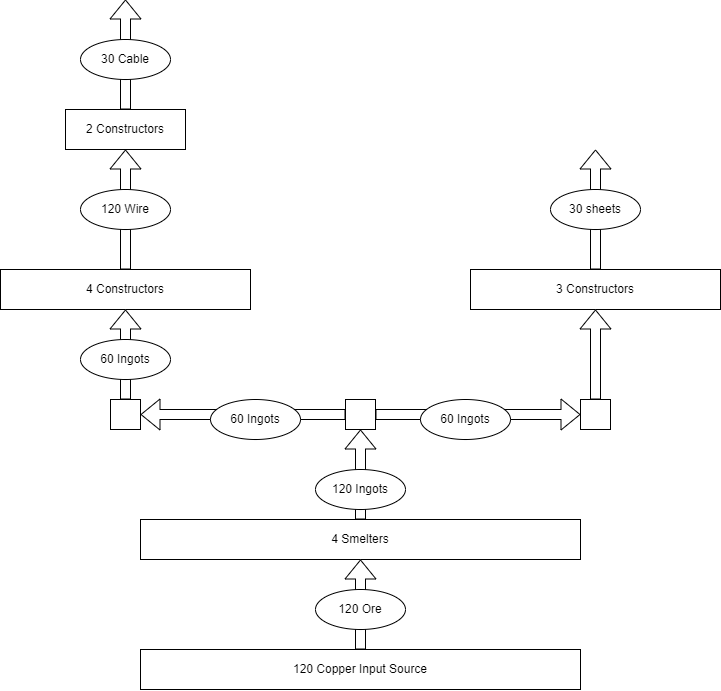

The diagram above was exported from draw.io. Its source (the exported page's mxGraphModel, read from the mxfile embedded in the PNG):
<mxGraphModel dx="1178" dy="641" grid="1" gridSize="10" guides="1" tooltips="1" connect="1" arrows="1" fold="1" page="1" pageScale="1" pageWidth="850" pageHeight="1100" math="0" shadow="0">
  <root>
    <mxCell id="0" />
    <mxCell id="1" parent="0" />
    <mxCell id="2FDDRQ4umJMx6j3vikT8-1" value="120 Copper Input Source" style="rounded=0;whiteSpace=wrap;html=1;" vertex="1" parent="1">
      <mxGeometry x="160" y="780" width="440" height="40" as="geometry" />
    </mxCell>
    <mxCell id="2FDDRQ4umJMx6j3vikT8-2" value="4 Smelters" style="rounded=0;whiteSpace=wrap;html=1;" vertex="1" parent="1">
      <mxGeometry x="160" y="650" width="440" height="40" as="geometry" />
    </mxCell>
    <mxCell id="2FDDRQ4umJMx6j3vikT8-3" value="" style="shape=flexArrow;endArrow=classic;html=1;rounded=0;exitX=0.5;exitY=0;exitDx=0;exitDy=0;fillColor=default;" edge="1" parent="1" source="2FDDRQ4umJMx6j3vikT8-2">
      <mxGeometry width="50" height="50" relative="1" as="geometry">
        <mxPoint x="430" y="670" as="sourcePoint" />
        <mxPoint x="380" y="560" as="targetPoint" />
      </mxGeometry>
    </mxCell>
    <mxCell id="2FDDRQ4umJMx6j3vikT8-4" value="" style="shape=flexArrow;endArrow=classic;html=1;rounded=0;exitX=0.5;exitY=0;exitDx=0;exitDy=0;entryX=0.5;entryY=1;entryDx=0;entryDy=0;fillColor=default;" edge="1" parent="1" source="2FDDRQ4umJMx6j3vikT8-1" target="2FDDRQ4umJMx6j3vikT8-2">
      <mxGeometry width="50" height="50" relative="1" as="geometry">
        <mxPoint x="430" y="670" as="sourcePoint" />
        <mxPoint x="480" y="620" as="targetPoint" />
      </mxGeometry>
    </mxCell>
    <mxCell id="2FDDRQ4umJMx6j3vikT8-5" value="120 Ore" style="ellipse;whiteSpace=wrap;html=1;" vertex="1" parent="1">
      <mxGeometry x="335" y="720" width="90" height="40" as="geometry" />
    </mxCell>
    <mxCell id="2FDDRQ4umJMx6j3vikT8-6" value="120 Ingots" style="ellipse;whiteSpace=wrap;html=1;" vertex="1" parent="1">
      <mxGeometry x="335" y="600" width="90" height="40" as="geometry" />
    </mxCell>
    <mxCell id="2FDDRQ4umJMx6j3vikT8-7" value="" style="whiteSpace=wrap;html=1;aspect=fixed;direction=south;" vertex="1" parent="1">
      <mxGeometry x="365" y="530" width="30" height="30" as="geometry" />
    </mxCell>
    <mxCell id="2FDDRQ4umJMx6j3vikT8-8" value="" style="shape=flexArrow;endArrow=classic;html=1;rounded=0;exitX=0.5;exitY=1;exitDx=0;exitDy=0;" edge="1" parent="1" source="2FDDRQ4umJMx6j3vikT8-7">
      <mxGeometry width="50" height="50" relative="1" as="geometry">
        <mxPoint x="440" y="610" as="sourcePoint" />
        <mxPoint x="160" y="545" as="targetPoint" />
      </mxGeometry>
    </mxCell>
    <mxCell id="2FDDRQ4umJMx6j3vikT8-9" value="" style="shape=flexArrow;endArrow=classic;html=1;rounded=0;" edge="1" parent="1" source="2FDDRQ4umJMx6j3vikT8-7">
      <mxGeometry width="50" height="50" relative="1" as="geometry">
        <mxPoint x="440" y="610" as="sourcePoint" />
        <mxPoint x="600" y="545" as="targetPoint" />
      </mxGeometry>
    </mxCell>
    <mxCell id="2FDDRQ4umJMx6j3vikT8-10" value="" style="whiteSpace=wrap;html=1;aspect=fixed;direction=south;" vertex="1" parent="1">
      <mxGeometry x="130" y="530" width="30" height="30" as="geometry" />
    </mxCell>
    <mxCell id="2FDDRQ4umJMx6j3vikT8-11" value="" style="whiteSpace=wrap;html=1;aspect=fixed;direction=south;" vertex="1" parent="1">
      <mxGeometry x="600" y="530" width="30" height="30" as="geometry" />
    </mxCell>
    <mxCell id="2FDDRQ4umJMx6j3vikT8-12" value="60 Ingots" style="ellipse;whiteSpace=wrap;html=1;" vertex="1" parent="1">
      <mxGeometry x="230" y="530" width="90" height="40" as="geometry" />
    </mxCell>
    <mxCell id="2FDDRQ4umJMx6j3vikT8-13" value="60 Ingots" style="ellipse;whiteSpace=wrap;html=1;" vertex="1" parent="1">
      <mxGeometry x="440" y="530" width="90" height="40" as="geometry" />
    </mxCell>
    <mxCell id="2FDDRQ4umJMx6j3vikT8-14" value="4 Constructors" style="rounded=0;whiteSpace=wrap;html=1;" vertex="1" parent="1">
      <mxGeometry x="20" y="400" width="250" height="40" as="geometry" />
    </mxCell>
    <mxCell id="2FDDRQ4umJMx6j3vikT8-15" value="" style="shape=flexArrow;endArrow=classic;html=1;rounded=0;exitX=0;exitY=0.5;exitDx=0;exitDy=0;entryX=0.5;entryY=1;entryDx=0;entryDy=0;fillColor=default;" edge="1" parent="1" source="2FDDRQ4umJMx6j3vikT8-10" target="2FDDRQ4umJMx6j3vikT8-14">
      <mxGeometry width="50" height="50" relative="1" as="geometry">
        <mxPoint x="230" y="590" as="sourcePoint" />
        <mxPoint x="280" y="540" as="targetPoint" />
      </mxGeometry>
    </mxCell>
    <mxCell id="2FDDRQ4umJMx6j3vikT8-16" value="60 Ingots" style="ellipse;whiteSpace=wrap;html=1;" vertex="1" parent="1">
      <mxGeometry x="100" y="470" width="90" height="40" as="geometry" />
    </mxCell>
    <mxCell id="2FDDRQ4umJMx6j3vikT8-17" value="" style="shape=flexArrow;endArrow=classic;html=1;rounded=0;exitX=0.5;exitY=0;exitDx=0;exitDy=0;fillColor=default;" edge="1" parent="1" source="2FDDRQ4umJMx6j3vikT8-14">
      <mxGeometry width="50" height="50" relative="1" as="geometry">
        <mxPoint x="310" y="520" as="sourcePoint" />
        <mxPoint x="145" y="280" as="targetPoint" />
      </mxGeometry>
    </mxCell>
    <mxCell id="2FDDRQ4umJMx6j3vikT8-18" value="120 Wire" style="ellipse;whiteSpace=wrap;html=1;" vertex="1" parent="1">
      <mxGeometry x="100" y="320" width="90" height="40" as="geometry" />
    </mxCell>
    <mxCell id="2FDDRQ4umJMx6j3vikT8-19" value="2 Constructors" style="rounded=0;whiteSpace=wrap;html=1;" vertex="1" parent="1">
      <mxGeometry x="85" y="240" width="120" height="40" as="geometry" />
    </mxCell>
    <mxCell id="2FDDRQ4umJMx6j3vikT8-20" value="" style="shape=flexArrow;endArrow=classic;html=1;rounded=0;exitX=0.5;exitY=0;exitDx=0;exitDy=0;fillColor=default;" edge="1" parent="1" source="2FDDRQ4umJMx6j3vikT8-19">
      <mxGeometry width="50" height="50" relative="1" as="geometry">
        <mxPoint x="240" y="400" as="sourcePoint" />
        <mxPoint x="145" y="130" as="targetPoint" />
      </mxGeometry>
    </mxCell>
    <mxCell id="2FDDRQ4umJMx6j3vikT8-21" value="30 Cable" style="ellipse;whiteSpace=wrap;html=1;" vertex="1" parent="1">
      <mxGeometry x="100" y="170" width="90" height="40" as="geometry" />
    </mxCell>
    <mxCell id="2FDDRQ4umJMx6j3vikT8-22" value="3 Constructors" style="rounded=0;whiteSpace=wrap;html=1;" vertex="1" parent="1">
      <mxGeometry x="490" y="400" width="250" height="40" as="geometry" />
    </mxCell>
    <mxCell id="2FDDRQ4umJMx6j3vikT8-23" value="" style="shape=flexArrow;endArrow=classic;html=1;rounded=0;exitX=0;exitY=0.5;exitDx=0;exitDy=0;entryX=0.5;entryY=1;entryDx=0;entryDy=0;fillColor=default;" edge="1" parent="1" source="2FDDRQ4umJMx6j3vikT8-11" target="2FDDRQ4umJMx6j3vikT8-22">
      <mxGeometry width="50" height="50" relative="1" as="geometry">
        <mxPoint x="340" y="430" as="sourcePoint" />
        <mxPoint x="390" y="380" as="targetPoint" />
      </mxGeometry>
    </mxCell>
    <mxCell id="2FDDRQ4umJMx6j3vikT8-24" value="" style="shape=flexArrow;endArrow=classic;html=1;rounded=0;exitX=0.5;exitY=0;exitDx=0;exitDy=0;fillColor=default;" edge="1" parent="1" source="2FDDRQ4umJMx6j3vikT8-22">
      <mxGeometry width="50" height="50" relative="1" as="geometry">
        <mxPoint x="370" y="420" as="sourcePoint" />
        <mxPoint x="615" y="280" as="targetPoint" />
      </mxGeometry>
    </mxCell>
    <mxCell id="2FDDRQ4umJMx6j3vikT8-25" value="30 sheets" style="ellipse;whiteSpace=wrap;html=1;" vertex="1" parent="1">
      <mxGeometry x="570" y="320" width="90" height="40" as="geometry" />
    </mxCell>
  </root>
</mxGraphModel>